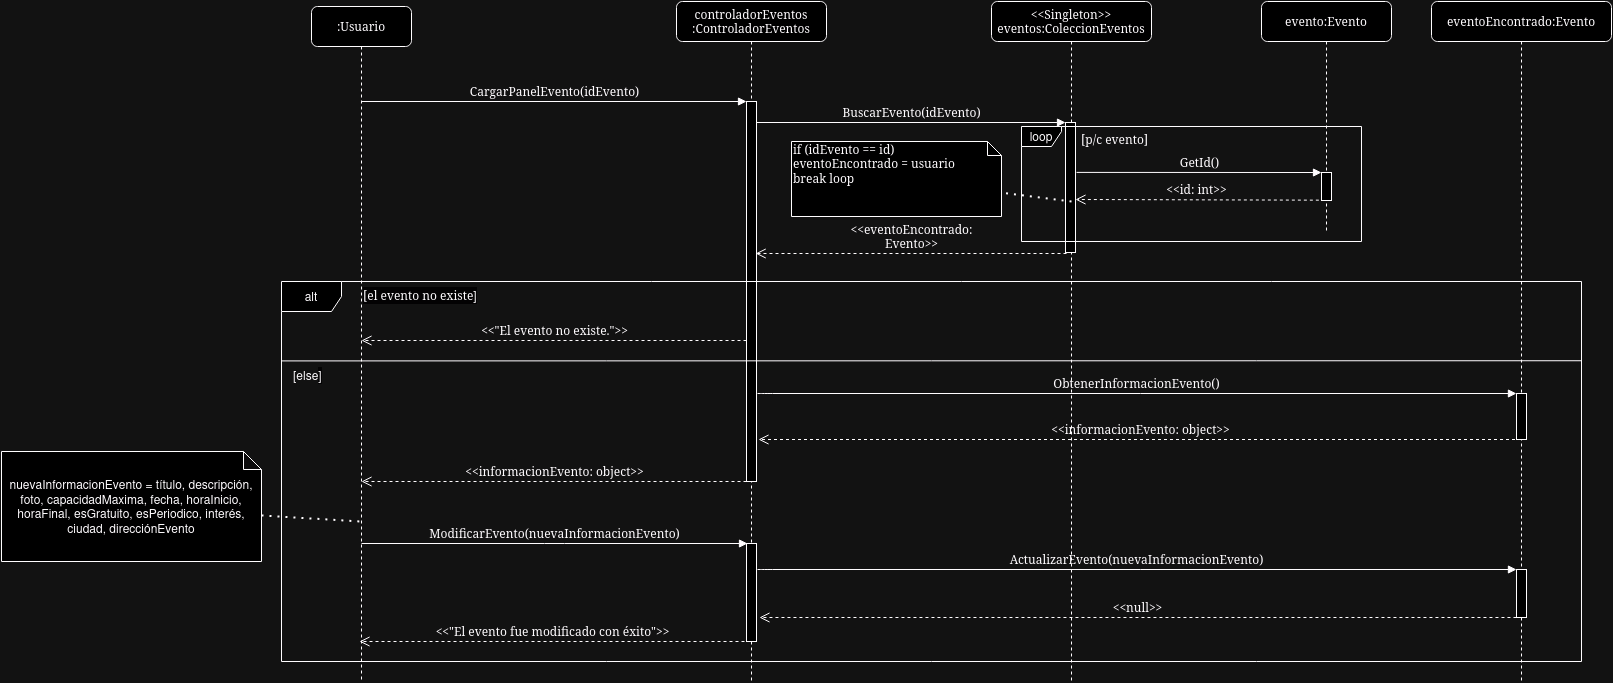

The diagram above was exported from draw.io. Its source (the exported page's mxGraphModel, read from the mxfile embedded in the PNG):
<mxGraphModel dx="3088" dy="760" grid="1" gridSize="10" guides="1" tooltips="1" connect="1" arrows="1" fold="1" page="1" pageScale="1" pageWidth="1654" pageHeight="2336" math="0" shadow="0">
  <root>
    <mxCell id="0" />
    <mxCell id="1" parent="0" />
    <mxCell id="1dsyJ5KlrH8Q4m9iQrQy-1" value="controladorEventos :ControladorEventos" style="shape=umlLifeline;perimeter=lifelinePerimeter;whiteSpace=wrap;html=1;container=1;collapsible=0;recursiveResize=0;outlineConnect=0;rounded=1;shadow=0;comic=0;labelBackgroundColor=none;strokeWidth=1;fontFamily=Verdana;fontSize=12;align=center;" parent="1" vertex="1">
      <mxGeometry x="215" y="80" width="150" height="680" as="geometry" />
    </mxCell>
    <mxCell id="1dsyJ5KlrH8Q4m9iQrQy-2" value="" style="html=1;points=[];perimeter=orthogonalPerimeter;rounded=0;shadow=0;comic=0;labelBackgroundColor=none;strokeWidth=1;fontFamily=Verdana;fontSize=12;align=center;" parent="1dsyJ5KlrH8Q4m9iQrQy-1" vertex="1">
      <mxGeometry x="70" y="100" width="10" height="380" as="geometry" />
    </mxCell>
    <mxCell id="1dsyJ5KlrH8Q4m9iQrQy-3" value="" style="html=1;points=[];perimeter=orthogonalPerimeter;rounded=0;shadow=0;comic=0;labelBackgroundColor=none;strokeWidth=1;fontFamily=Verdana;fontSize=12;align=center;" parent="1dsyJ5KlrH8Q4m9iQrQy-1" vertex="1">
      <mxGeometry x="70" y="542" width="10" height="98" as="geometry" />
    </mxCell>
    <mxCell id="1dsyJ5KlrH8Q4m9iQrQy-4" value="&amp;lt;&amp;lt;Singleton&amp;gt;&amp;gt; eventos:ColeccionEventos" style="shape=umlLifeline;perimeter=lifelinePerimeter;whiteSpace=wrap;html=1;container=1;collapsible=0;recursiveResize=0;outlineConnect=0;rounded=1;shadow=0;comic=0;labelBackgroundColor=none;strokeWidth=1;fontFamily=Verdana;fontSize=12;align=center;" parent="1" vertex="1">
      <mxGeometry x="530" y="80" width="160" height="680" as="geometry" />
    </mxCell>
    <mxCell id="1dsyJ5KlrH8Q4m9iQrQy-5" value="" style="html=1;points=[];perimeter=orthogonalPerimeter;rounded=0;shadow=0;comic=0;labelBackgroundColor=none;strokeWidth=1;fontFamily=Verdana;fontSize=12;align=center;" parent="1dsyJ5KlrH8Q4m9iQrQy-4" vertex="1">
      <mxGeometry x="74" y="121" width="10" height="130" as="geometry" />
    </mxCell>
    <mxCell id="1dsyJ5KlrH8Q4m9iQrQy-6" value="evento:Evento" style="shape=umlLifeline;perimeter=lifelinePerimeter;whiteSpace=wrap;html=1;container=1;collapsible=0;recursiveResize=0;outlineConnect=0;rounded=1;shadow=0;comic=0;labelBackgroundColor=none;strokeWidth=1;fontFamily=Verdana;fontSize=12;align=center;" parent="1" vertex="1">
      <mxGeometry x="800" y="80" width="130" height="230" as="geometry" />
    </mxCell>
    <mxCell id="1dsyJ5KlrH8Q4m9iQrQy-7" value="" style="html=1;points=[];perimeter=orthogonalPerimeter;rounded=0;shadow=0;comic=0;labelBackgroundColor=none;strokeWidth=1;fontFamily=Verdana;fontSize=12;align=center;" parent="1dsyJ5KlrH8Q4m9iQrQy-6" vertex="1">
      <mxGeometry x="60" y="171" width="10" height="28" as="geometry" />
    </mxCell>
    <mxCell id="1dsyJ5KlrH8Q4m9iQrQy-8" value=":Usuario" style="shape=umlLifeline;perimeter=lifelinePerimeter;whiteSpace=wrap;html=1;container=1;collapsible=0;recursiveResize=0;outlineConnect=0;rounded=1;shadow=0;comic=0;labelBackgroundColor=none;strokeWidth=1;fontFamily=Verdana;fontSize=12;align=center;" parent="1" vertex="1">
      <mxGeometry x="-150" y="85" width="100" height="675" as="geometry" />
    </mxCell>
    <mxCell id="1dsyJ5KlrH8Q4m9iQrQy-9" value="&amp;lt;&amp;lt;&quot;El evento no existe.&quot;&amp;gt;&amp;gt;" style="html=1;verticalAlign=bottom;endArrow=open;dashed=1;endSize=8;labelBackgroundColor=none;fontFamily=Verdana;fontSize=12;edgeStyle=elbowEdgeStyle;elbow=vertical;" parent="1dsyJ5KlrH8Q4m9iQrQy-8" edge="1">
      <mxGeometry x="-0.0015" relative="1" as="geometry">
        <mxPoint x="50" y="334.4" as="targetPoint" />
        <Array as="points" />
        <mxPoint x="435" y="334" as="sourcePoint" />
        <mxPoint as="offset" />
      </mxGeometry>
    </mxCell>
    <mxCell id="1dsyJ5KlrH8Q4m9iQrQy-10" value="GetId()" style="html=1;verticalAlign=bottom;endArrow=block;labelBackgroundColor=none;fontFamily=Verdana;fontSize=12;edgeStyle=elbowEdgeStyle;elbow=vertical;exitX=1.005;exitY=0.23;exitDx=0;exitDy=0;exitPerimeter=0;entryX=0;entryY=0.01;entryDx=0;entryDy=0;entryPerimeter=0;" parent="1" target="1dsyJ5KlrH8Q4m9iQrQy-7" edge="1">
      <mxGeometry relative="1" as="geometry">
        <mxPoint x="615.0500000000002" y="250.89999999999998" as="sourcePoint" />
        <Array as="points">
          <mxPoint x="620" y="251" />
        </Array>
        <mxPoint x="780" y="251" as="targetPoint" />
      </mxGeometry>
    </mxCell>
    <mxCell id="1dsyJ5KlrH8Q4m9iQrQy-11" value="CargarPanelEvento(&lt;span style=&quot;text-align: left; text-wrap-mode: wrap;&quot;&gt;idEvento&lt;/span&gt;)" style="html=1;verticalAlign=bottom;endArrow=block;entryX=0;entryY=0;labelBackgroundColor=none;fontFamily=Verdana;fontSize=12;edgeStyle=elbowEdgeStyle;elbow=vertical;" parent="1" source="1dsyJ5KlrH8Q4m9iQrQy-8" target="1dsyJ5KlrH8Q4m9iQrQy-2" edge="1">
      <mxGeometry x="0.0013" relative="1" as="geometry">
        <mxPoint x="35" y="180.17647058823536" as="sourcePoint" />
        <mxPoint as="offset" />
      </mxGeometry>
    </mxCell>
    <mxCell id="1dsyJ5KlrH8Q4m9iQrQy-12" value="BuscarEvento(idEvento)" style="html=1;verticalAlign=bottom;endArrow=block;entryX=0;entryY=0;labelBackgroundColor=none;fontFamily=Verdana;fontSize=12;edgeStyle=elbowEdgeStyle;elbow=vertical;" parent="1" source="1dsyJ5KlrH8Q4m9iQrQy-2" target="1dsyJ5KlrH8Q4m9iQrQy-5" edge="1">
      <mxGeometry relative="1" as="geometry">
        <mxPoint x="370" y="200" as="sourcePoint" />
      </mxGeometry>
    </mxCell>
    <mxCell id="1dsyJ5KlrH8Q4m9iQrQy-13" value="" style="endArrow=none;dashed=1;html=1;dashPattern=1 3;strokeWidth=2;rounded=0;entryX=0;entryY=0;entryDx=100;entryDy=37;entryPerimeter=0;" parent="1" target="1dsyJ5KlrH8Q4m9iQrQy-14" edge="1">
      <mxGeometry width="50" height="50" relative="1" as="geometry">
        <mxPoint x="610" y="280" as="sourcePoint" />
        <mxPoint x="530" y="260" as="targetPoint" />
      </mxGeometry>
    </mxCell>
    <mxCell id="1dsyJ5KlrH8Q4m9iQrQy-14" value="if (idEvento == id)&lt;div&gt;eventoEncontrado = usuario&lt;/div&gt;&lt;div&gt;&lt;span style=&quot;background-color: initial;&quot;&gt;break loop&lt;/span&gt;&lt;/div&gt;" style="shape=note;whiteSpace=wrap;html=1;size=14;verticalAlign=top;align=left;spacingTop=-6;rounded=0;shadow=0;comic=0;labelBackgroundColor=none;strokeWidth=1;fontFamily=Verdana;fontSize=12" parent="1" vertex="1">
      <mxGeometry x="330" y="220" width="210" height="75" as="geometry" />
    </mxCell>
    <mxCell id="1dsyJ5KlrH8Q4m9iQrQy-15" value="loop" style="shape=umlFrame;whiteSpace=wrap;html=1;pointerEvents=0;width=40;height=20;" parent="1" vertex="1">
      <mxGeometry x="560" y="205" width="340" height="115" as="geometry" />
    </mxCell>
    <mxCell id="1dsyJ5KlrH8Q4m9iQrQy-16" value="&amp;lt;&amp;lt;id: int&amp;gt;&amp;gt;" style="html=1;verticalAlign=bottom;endArrow=open;dashed=1;endSize=8;labelBackgroundColor=none;fontFamily=Verdana;fontSize=12;exitX=-0.045;exitY=1.026;exitDx=0;exitDy=0;exitPerimeter=0;entryX=1.12;entryY=0.539;entryDx=0;entryDy=0;entryPerimeter=0;" parent="1" edge="1">
      <mxGeometry relative="1" as="geometry">
        <mxPoint x="614" y="278" as="targetPoint" />
        <Array as="points" />
        <mxPoint x="857.3499999999997" y="278.658" as="sourcePoint" />
      </mxGeometry>
    </mxCell>
    <mxCell id="1dsyJ5KlrH8Q4m9iQrQy-17" value="" style="endArrow=none;html=1;rounded=0;exitX=0;exitY=0.209;exitDx=0;exitDy=0;exitPerimeter=0;entryX=1;entryY=0.348;entryDx=0;entryDy=0;entryPerimeter=0;" parent="1" source="1dsyJ5KlrH8Q4m9iQrQy-18" edge="1">
      <mxGeometry width="50" height="50" relative="1" as="geometry">
        <mxPoint x="-250" y="439.24" as="sourcePoint" />
        <mxPoint x="1120" y="439.24" as="targetPoint" />
      </mxGeometry>
    </mxCell>
    <mxCell id="1dsyJ5KlrH8Q4m9iQrQy-18" value="alt" style="shape=umlFrame;whiteSpace=wrap;html=1;pointerEvents=0;width=60;height=30;" parent="1" vertex="1">
      <mxGeometry x="-180" y="360" width="1300" height="380" as="geometry" />
    </mxCell>
    <mxCell id="1dsyJ5KlrH8Q4m9iQrQy-19" value="&amp;lt;&amp;lt;evento&lt;span style=&quot;text-align: left; text-wrap-mode: wrap;&quot;&gt;Encontrado: Evento&lt;/span&gt;&amp;gt;&amp;gt;" style="html=1;verticalAlign=bottom;endArrow=open;dashed=1;endSize=8;labelBackgroundColor=none;fontFamily=Verdana;fontSize=12;edgeStyle=elbowEdgeStyle;elbow=vertical;entryX=1.061;entryY=0.689;entryDx=0;entryDy=0;entryPerimeter=0;" parent="1" edge="1">
      <mxGeometry relative="1" as="geometry">
        <mxPoint x="294.17999999999967" y="332" as="targetPoint" />
        <Array as="points" />
        <mxPoint x="605" y="332" as="sourcePoint" />
      </mxGeometry>
    </mxCell>
    <mxCell id="1dsyJ5KlrH8Q4m9iQrQy-20" value="&lt;font face=&quot;Verdana&quot;&gt;[p/c evento]&lt;/font&gt;" style="text;whiteSpace=wrap;html=1;" parent="1" vertex="1">
      <mxGeometry x="618" y="204" width="90" height="30" as="geometry" />
    </mxCell>
    <mxCell id="1dsyJ5KlrH8Q4m9iQrQy-21" value="&lt;span style=&quot;forced-color-adjust: none; color: rgb(0, 0, 0); font-size: 12px; font-style: normal; font-variant-ligatures: normal; font-variant-caps: normal; font-weight: 400; letter-spacing: normal; orphans: 2; text-indent: 0px; text-transform: none; widows: 2; word-spacing: 0px; -webkit-text-stroke-width: 0px; white-space: normal; background-color: rgb(251, 251, 251); text-decoration-thickness: initial; text-decoration-style: initial; text-decoration-color: initial; font-family: Verdana; text-align: left;&quot;&gt;[el evento no existe&lt;/span&gt;&lt;span style=&quot;color: rgb(0, 0, 0); font-family: Helvetica; font-size: 12px; font-style: normal; font-variant-ligatures: normal; font-variant-caps: normal; font-weight: 400; letter-spacing: normal; orphans: 2; text-align: center; text-indent: 0px; text-transform: none; widows: 2; word-spacing: 0px; -webkit-text-stroke-width: 0px; white-space: normal; background-color: rgb(251, 251, 251); text-decoration-thickness: initial; text-decoration-style: initial; text-decoration-color: initial; display: inline !important; float: none;&quot;&gt;]&lt;/span&gt;" style="text;whiteSpace=wrap;html=1;" parent="1" vertex="1">
      <mxGeometry x="-100" y="360" width="190" height="40" as="geometry" />
    </mxCell>
    <mxCell id="1dsyJ5KlrH8Q4m9iQrQy-22" value="&amp;lt;&amp;lt;informacionEvento: object&amp;gt;&amp;gt;" style="html=1;verticalAlign=bottom;endArrow=open;dashed=1;endSize=8;labelBackgroundColor=none;fontFamily=Verdana;fontSize=12;edgeStyle=elbowEdgeStyle;elbow=vertical;" parent="1" edge="1">
      <mxGeometry x="-0.0015" relative="1" as="geometry">
        <mxPoint x="-100" y="560.4" as="targetPoint" />
        <Array as="points" />
        <mxPoint x="285" y="560" as="sourcePoint" />
        <mxPoint as="offset" />
      </mxGeometry>
    </mxCell>
    <mxCell id="1dsyJ5KlrH8Q4m9iQrQy-23" value="ModificarEvento(nuevaInformacionEvento)" style="html=1;verticalAlign=bottom;endArrow=block;entryX=0;entryY=0;labelBackgroundColor=none;fontFamily=Verdana;fontSize=12;edgeStyle=elbowEdgeStyle;elbow=horizontal;" parent="1" edge="1">
      <mxGeometry relative="1" as="geometry">
        <mxPoint x="-100" y="622" as="sourcePoint" />
        <mxPoint x="286" y="622" as="targetPoint" />
        <mxPoint as="offset" />
      </mxGeometry>
    </mxCell>
    <mxCell id="1dsyJ5KlrH8Q4m9iQrQy-24" value="eventoEncontrado:Evento" style="shape=umlLifeline;perimeter=lifelinePerimeter;whiteSpace=wrap;html=1;container=1;collapsible=0;recursiveResize=0;outlineConnect=0;rounded=1;shadow=0;comic=0;labelBackgroundColor=none;strokeWidth=1;fontFamily=Verdana;fontSize=12;align=center;" parent="1" vertex="1">
      <mxGeometry x="970" y="80" width="180" height="680" as="geometry" />
    </mxCell>
    <mxCell id="FwuyPrCVzPZOgJxBmaQk-1" value="" style="html=1;points=[];perimeter=orthogonalPerimeter;rounded=0;shadow=0;comic=0;labelBackgroundColor=none;strokeWidth=1;fontFamily=Verdana;fontSize=12;align=center;" parent="1dsyJ5KlrH8Q4m9iQrQy-24" vertex="1">
      <mxGeometry x="85" y="568" width="10" height="48" as="geometry" />
    </mxCell>
    <mxCell id="FwuyPrCVzPZOgJxBmaQk-2" value="" style="html=1;points=[];perimeter=orthogonalPerimeter;rounded=0;shadow=0;comic=0;labelBackgroundColor=none;strokeWidth=1;fontFamily=Verdana;fontSize=12;align=center;" parent="1dsyJ5KlrH8Q4m9iQrQy-24" vertex="1">
      <mxGeometry x="85" y="392" width="10" height="46" as="geometry" />
    </mxCell>
    <mxCell id="1dsyJ5KlrH8Q4m9iQrQy-26" value="&amp;lt;&amp;lt;informacionEvento: object&amp;gt;&amp;gt;" style="html=1;verticalAlign=bottom;endArrow=open;dashed=1;endSize=8;labelBackgroundColor=none;fontFamily=Verdana;fontSize=12;" parent="1" edge="1">
      <mxGeometry relative="1" as="geometry">
        <mxPoint x="297" y="518" as="targetPoint" />
        <Array as="points" />
        <mxPoint x="1059.5" y="518" as="sourcePoint" />
      </mxGeometry>
    </mxCell>
    <mxCell id="1dsyJ5KlrH8Q4m9iQrQy-31" value="ActualizarEvento(nuevaInformacionEvento)" style="html=1;verticalAlign=bottom;endArrow=block;labelBackgroundColor=none;fontFamily=Verdana;fontSize=12;edgeStyle=elbowEdgeStyle;elbow=horizontal;exitX=1.005;exitY=0.23;exitDx=0;exitDy=0;exitPerimeter=0;" parent="1" edge="1">
      <mxGeometry relative="1" as="geometry">
        <mxPoint x="296.00000000000017" y="648" as="sourcePoint" />
        <Array as="points">
          <mxPoint x="300.95" y="648.1" />
        </Array>
        <mxPoint x="1054.95" y="648" as="targetPoint" />
      </mxGeometry>
    </mxCell>
    <mxCell id="1dsyJ5KlrH8Q4m9iQrQy-32" value="&amp;lt;&amp;lt;null&amp;gt;&amp;gt;" style="html=1;verticalAlign=bottom;endArrow=open;dashed=1;endSize=8;labelBackgroundColor=none;fontFamily=Verdana;fontSize=12;" parent="1" edge="1">
      <mxGeometry relative="1" as="geometry">
        <mxPoint x="297.95" y="696" as="targetPoint" />
        <Array as="points" />
        <mxPoint x="1054.95" y="696" as="sourcePoint" />
      </mxGeometry>
    </mxCell>
    <mxCell id="1dsyJ5KlrH8Q4m9iQrQy-33" value="&amp;lt;&amp;lt;&quot;El evento fue modificado con éxito&quot;&amp;gt;&amp;gt;" style="html=1;verticalAlign=bottom;endArrow=open;dashed=1;endSize=8;labelBackgroundColor=none;fontFamily=Verdana;fontSize=12;edgeStyle=elbowEdgeStyle;elbow=vertical;" parent="1" edge="1">
      <mxGeometry x="-0.0015" relative="1" as="geometry">
        <mxPoint x="-102" y="720.4" as="targetPoint" />
        <Array as="points" />
        <mxPoint x="283" y="720" as="sourcePoint" />
        <mxPoint as="offset" />
      </mxGeometry>
    </mxCell>
    <mxCell id="FwuyPrCVzPZOgJxBmaQk-3" value="ObtenerInformacionEvento()" style="html=1;verticalAlign=bottom;endArrow=block;labelBackgroundColor=none;fontFamily=Verdana;fontSize=12;edgeStyle=elbowEdgeStyle;elbow=horizontal;exitX=1.005;exitY=0.23;exitDx=0;exitDy=0;exitPerimeter=0;" parent="1" edge="1">
      <mxGeometry relative="1" as="geometry">
        <mxPoint x="296.00000000000017" y="472" as="sourcePoint" />
        <Array as="points">
          <mxPoint x="300.95" y="472.1" />
        </Array>
        <mxPoint x="1054.95" y="472" as="targetPoint" />
      </mxGeometry>
    </mxCell>
    <mxCell id="NPE76wNoQCmBrsfrTngh-2" value="nuevaInformacionEvento = título, descripción, foto, capacidadMaxima, fecha, horaInicio, horaFinal, esGratuito, esPeriodico, interés, ciudad, direcciónEvento" style="shape=note;whiteSpace=wrap;html=1;backgroundOutline=1;darkOpacity=0.05;size=18;" parent="1" vertex="1">
      <mxGeometry x="-460" y="530" width="260" height="110" as="geometry" />
    </mxCell>
    <mxCell id="NPE76wNoQCmBrsfrTngh-3" value="" style="endArrow=none;dashed=1;html=1;dashPattern=1 3;strokeWidth=2;rounded=0;entryX=0.5;entryY=0.763;entryDx=0;entryDy=0;entryPerimeter=0;exitX=0;exitY=0;exitDx=260;exitDy=64;exitPerimeter=0;" parent="1" source="NPE76wNoQCmBrsfrTngh-2" target="1dsyJ5KlrH8Q4m9iQrQy-8" edge="1">
      <mxGeometry width="50" height="50" relative="1" as="geometry">
        <mxPoint x="-320" y="640" as="sourcePoint" />
        <mxPoint x="-270" y="590" as="targetPoint" />
      </mxGeometry>
    </mxCell>
    <mxCell id="v7gAxzJ-keu9AKj2o3YA-1" value="[else&lt;span style=&quot;color: rgb(0, 0, 0); font-family: Helvetica; font-size: 12px; font-style: normal; font-variant-ligatures: normal; font-variant-caps: normal; font-weight: 400; letter-spacing: normal; orphans: 2; text-align: center; text-indent: 0px; text-transform: none; widows: 2; word-spacing: 0px; -webkit-text-stroke-width: 0px; white-space: normal; background-color: rgb(251, 251, 251); text-decoration-thickness: initial; text-decoration-style: initial; text-decoration-color: initial; display: inline !important; float: none;&quot;&gt;]&lt;/span&gt;" style="text;whiteSpace=wrap;html=1;" vertex="1" parent="1">
      <mxGeometry x="-170" y="440" width="40" height="30" as="geometry" />
    </mxCell>
  </root>
</mxGraphModel>